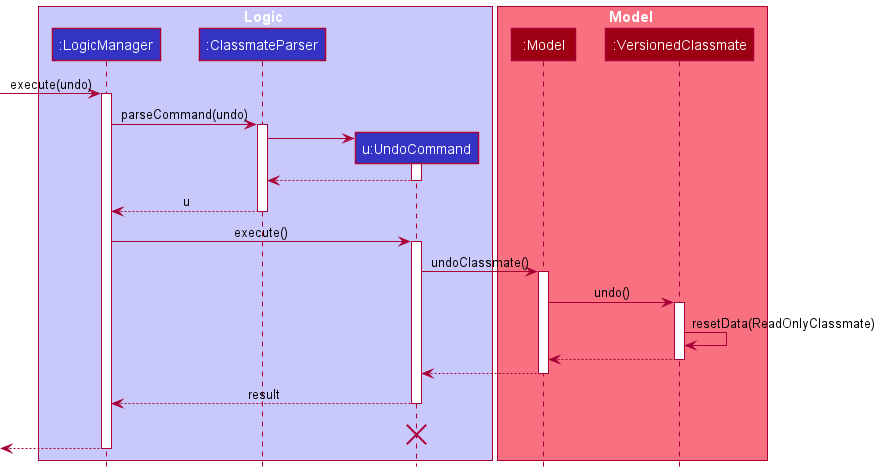

The diagram above was rendered by PlantUML. Its source (embedded in the PNG):
@startuml
!include style.puml

box Logic LOGIC_COLOR_T1
participant ":LogicManager" as LogicManager LOGIC_COLOR
participant ":ClassmateParser" as ClassmateParser LOGIC_COLOR
participant "u:UndoCommand" as UndoCommand LOGIC_COLOR
end box

box Model MODEL_COLOR_T1
participant ":Model" as Model MODEL_COLOR
participant ":VersionedClassmate" as VersionedClassmate MODEL_COLOR
end box
[-> LogicManager : execute(undo)
activate LogicManager

LogicManager -> ClassmateParser : parseCommand(undo)
activate ClassmateParser

create UndoCommand
ClassmateParser -> UndoCommand
activate UndoCommand

UndoCommand --> ClassmateParser
deactivate UndoCommand

ClassmateParser --> LogicManager : u
deactivate ClassmateParser

LogicManager -> UndoCommand : execute()
activate UndoCommand

UndoCommand -> Model : undoClassmate()
activate Model

Model -> VersionedClassmate : undo()
activate VersionedClassmate

VersionedClassmate -> VersionedClassmate :resetData(ReadOnlyClassmate)
VersionedClassmate --> Model :
deactivate VersionedClassmate

Model --> UndoCommand
deactivate Model

UndoCommand --> LogicManager : result
deactivate UndoCommand
UndoCommand -[hidden]-> LogicManager : result
destroy UndoCommand

[<--LogicManager
deactivate LogicManager
@enduml